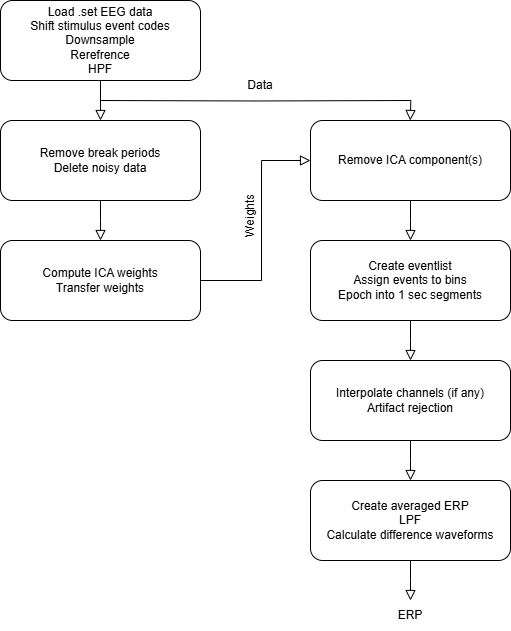

The diagram above was exported from draw.io. Its source (the exported page's mxGraphModel, read from the mxfile embedded in the PNG):
<mxGraphModel dx="834" dy="422" grid="0" gridSize="10" guides="1" tooltips="1" connect="1" arrows="1" fold="1" page="0" pageScale="1" pageWidth="827" pageHeight="1169" math="0" shadow="0">
  <root>
    <mxCell id="WIyWlLk6GJQsqaUBKTNV-0" />
    <mxCell id="WIyWlLk6GJQsqaUBKTNV-1" parent="WIyWlLk6GJQsqaUBKTNV-0" />
    <mxCell id="WIyWlLk6GJQsqaUBKTNV-2" value="" style="rounded=0;html=1;jettySize=auto;orthogonalLoop=1;fontSize=11;endArrow=block;endFill=0;endSize=8;strokeWidth=1;shadow=0;labelBackgroundColor=none;edgeStyle=orthogonalEdgeStyle;" parent="WIyWlLk6GJQsqaUBKTNV-1" source="WIyWlLk6GJQsqaUBKTNV-3" edge="1">
      <mxGeometry relative="1" as="geometry">
        <mxPoint x="260" y="160" as="targetPoint" />
      </mxGeometry>
    </mxCell>
    <mxCell id="WIyWlLk6GJQsqaUBKTNV-3" value="Load .set EEG data&lt;div&gt;Shift stimulus event codes&lt;/div&gt;&lt;div&gt;Downsample&lt;/div&gt;&lt;div&gt;Rerefrence&lt;/div&gt;&lt;div&gt;HPF&lt;/div&gt;" style="rounded=1;whiteSpace=wrap;html=1;fontSize=12;glass=0;strokeWidth=1;shadow=0;" parent="WIyWlLk6GJQsqaUBKTNV-1" vertex="1">
      <mxGeometry x="160" y="40" width="200" height="80" as="geometry" />
    </mxCell>
    <mxCell id="Q8J7VFiRnjCQypzEYzPq-5" value="" style="rounded=0;html=1;jettySize=auto;orthogonalLoop=1;fontSize=11;endArrow=block;endFill=0;endSize=8;strokeWidth=1;shadow=0;labelBackgroundColor=none;edgeStyle=orthogonalEdgeStyle;" edge="1" parent="WIyWlLk6GJQsqaUBKTNV-1" source="Q8J7VFiRnjCQypzEYzPq-6">
      <mxGeometry relative="1" as="geometry">
        <mxPoint x="260" y="280" as="targetPoint" />
      </mxGeometry>
    </mxCell>
    <mxCell id="Q8J7VFiRnjCQypzEYzPq-6" value="Remove break periods&lt;div&gt;Delete noisy data&lt;/div&gt;" style="rounded=1;whiteSpace=wrap;html=1;fontSize=12;glass=0;strokeWidth=1;shadow=0;" vertex="1" parent="WIyWlLk6GJQsqaUBKTNV-1">
      <mxGeometry x="160" y="160" width="200" height="80" as="geometry" />
    </mxCell>
    <mxCell id="Q8J7VFiRnjCQypzEYzPq-7" value="" style="rounded=0;html=1;jettySize=auto;orthogonalLoop=1;fontSize=11;endArrow=block;endFill=0;endSize=8;strokeWidth=1;shadow=0;labelBackgroundColor=none;edgeStyle=orthogonalEdgeStyle;entryX=0;entryY=0.5;entryDx=0;entryDy=0;" edge="1" parent="WIyWlLk6GJQsqaUBKTNV-1" source="Q8J7VFiRnjCQypzEYzPq-8" target="Q8J7VFiRnjCQypzEYzPq-10">
      <mxGeometry relative="1" as="geometry">
        <mxPoint x="420" y="200" as="targetPoint" />
        <Array as="points">
          <mxPoint x="421" y="320" />
          <mxPoint x="421" y="200" />
        </Array>
      </mxGeometry>
    </mxCell>
    <mxCell id="Q8J7VFiRnjCQypzEYzPq-8" value="Compute ICA weights&lt;div&gt;Transfer weights&lt;/div&gt;" style="rounded=1;whiteSpace=wrap;html=1;fontSize=12;glass=0;strokeWidth=1;shadow=0;" vertex="1" parent="WIyWlLk6GJQsqaUBKTNV-1">
      <mxGeometry x="160" y="280" width="200" height="80" as="geometry" />
    </mxCell>
    <mxCell id="Q8J7VFiRnjCQypzEYzPq-9" value="" style="rounded=0;html=1;jettySize=auto;orthogonalLoop=1;fontSize=11;endArrow=block;endFill=0;endSize=8;strokeWidth=1;shadow=0;labelBackgroundColor=none;edgeStyle=orthogonalEdgeStyle;" edge="1" parent="WIyWlLk6GJQsqaUBKTNV-1" source="Q8J7VFiRnjCQypzEYzPq-10">
      <mxGeometry relative="1" as="geometry">
        <mxPoint x="570" y="280" as="targetPoint" />
      </mxGeometry>
    </mxCell>
    <mxCell id="Q8J7VFiRnjCQypzEYzPq-10" value="Remove ICA component(s)" style="rounded=1;whiteSpace=wrap;html=1;fontSize=12;glass=0;strokeWidth=1;shadow=0;" vertex="1" parent="WIyWlLk6GJQsqaUBKTNV-1">
      <mxGeometry x="470" y="160" width="200" height="80" as="geometry" />
    </mxCell>
    <mxCell id="Q8J7VFiRnjCQypzEYzPq-11" value="" style="rounded=0;html=1;jettySize=auto;orthogonalLoop=1;fontSize=11;endArrow=block;endFill=0;endSize=8;strokeWidth=1;shadow=0;labelBackgroundColor=none;edgeStyle=orthogonalEdgeStyle;" edge="1" parent="WIyWlLk6GJQsqaUBKTNV-1" source="Q8J7VFiRnjCQypzEYzPq-12">
      <mxGeometry relative="1" as="geometry">
        <mxPoint x="570" y="400" as="targetPoint" />
      </mxGeometry>
    </mxCell>
    <mxCell id="Q8J7VFiRnjCQypzEYzPq-12" value="Create eventlist&lt;div&gt;Assign events to bins&lt;/div&gt;&lt;div&gt;Epoch into 1 sec segments&lt;/div&gt;" style="rounded=1;whiteSpace=wrap;html=1;fontSize=12;glass=0;strokeWidth=1;shadow=0;" vertex="1" parent="WIyWlLk6GJQsqaUBKTNV-1">
      <mxGeometry x="470" y="280" width="200" height="80" as="geometry" />
    </mxCell>
    <mxCell id="Q8J7VFiRnjCQypzEYzPq-15" value="" style="rounded=0;html=1;jettySize=auto;orthogonalLoop=1;fontSize=11;endArrow=block;endFill=0;endSize=8;strokeWidth=1;shadow=0;labelBackgroundColor=none;edgeStyle=orthogonalEdgeStyle;" edge="1" parent="WIyWlLk6GJQsqaUBKTNV-1">
      <mxGeometry relative="1" as="geometry">
        <mxPoint x="569.75" y="160" as="targetPoint" />
        <mxPoint x="260" y="140" as="sourcePoint" />
      </mxGeometry>
    </mxCell>
    <mxCell id="Q8J7VFiRnjCQypzEYzPq-16" value="Data" style="text;html=1;align=center;verticalAlign=middle;whiteSpace=wrap;rounded=0;" vertex="1" parent="WIyWlLk6GJQsqaUBKTNV-1">
      <mxGeometry x="390" y="110" width="60" height="30" as="geometry" />
    </mxCell>
    <mxCell id="Q8J7VFiRnjCQypzEYzPq-17" value="Weights" style="text;html=1;align=center;verticalAlign=middle;whiteSpace=wrap;rounded=0;rotation=-90;" vertex="1" parent="WIyWlLk6GJQsqaUBKTNV-1">
      <mxGeometry x="380" y="240" width="60" height="30" as="geometry" />
    </mxCell>
    <mxCell id="Q8J7VFiRnjCQypzEYzPq-18" value="" style="rounded=0;html=1;jettySize=auto;orthogonalLoop=1;fontSize=11;endArrow=block;endFill=0;endSize=8;strokeWidth=1;shadow=0;labelBackgroundColor=none;edgeStyle=orthogonalEdgeStyle;" edge="1" parent="WIyWlLk6GJQsqaUBKTNV-1" source="Q8J7VFiRnjCQypzEYzPq-19">
      <mxGeometry relative="1" as="geometry">
        <mxPoint x="570" y="520" as="targetPoint" />
      </mxGeometry>
    </mxCell>
    <mxCell id="Q8J7VFiRnjCQypzEYzPq-19" value="Interpolate channels (if any)&lt;div&gt;Artifact rejection&lt;/div&gt;" style="rounded=1;whiteSpace=wrap;html=1;fontSize=12;glass=0;strokeWidth=1;shadow=0;" vertex="1" parent="WIyWlLk6GJQsqaUBKTNV-1">
      <mxGeometry x="470" y="400" width="200" height="80" as="geometry" />
    </mxCell>
    <mxCell id="Q8J7VFiRnjCQypzEYzPq-20" value="" style="rounded=0;html=1;jettySize=auto;orthogonalLoop=1;fontSize=11;endArrow=block;endFill=0;endSize=8;strokeWidth=1;shadow=0;labelBackgroundColor=none;edgeStyle=orthogonalEdgeStyle;" edge="1" parent="WIyWlLk6GJQsqaUBKTNV-1" source="Q8J7VFiRnjCQypzEYzPq-21">
      <mxGeometry relative="1" as="geometry">
        <mxPoint x="570" y="640" as="targetPoint" />
      </mxGeometry>
    </mxCell>
    <mxCell id="Q8J7VFiRnjCQypzEYzPq-21" value="&lt;div&gt;Create averaged ERP&lt;/div&gt;&lt;div&gt;LPF&lt;/div&gt;&lt;div&gt;Calculate difference waveforms&lt;/div&gt;" style="rounded=1;whiteSpace=wrap;html=1;fontSize=12;glass=0;strokeWidth=1;shadow=0;" vertex="1" parent="WIyWlLk6GJQsqaUBKTNV-1">
      <mxGeometry x="470" y="520" width="200" height="80" as="geometry" />
    </mxCell>
    <mxCell id="Q8J7VFiRnjCQypzEYzPq-22" value="ERP" style="text;html=1;align=center;verticalAlign=middle;whiteSpace=wrap;rounded=0;" vertex="1" parent="WIyWlLk6GJQsqaUBKTNV-1">
      <mxGeometry x="540" y="640" width="60" height="30" as="geometry" />
    </mxCell>
  </root>
</mxGraphModel>